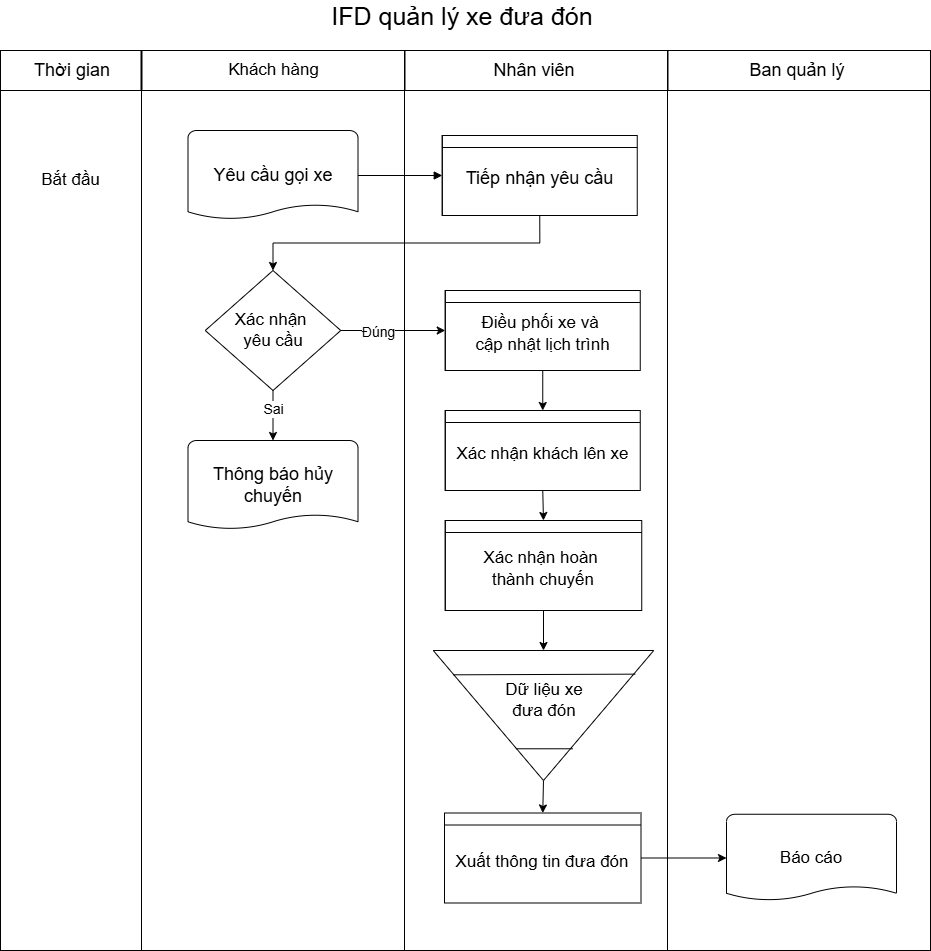

The diagram above was exported from draw.io. Its source (the exported page's mxGraphModel, read from the mxfile embedded in the PNG):
<mxGraphModel dx="1927" dy="1230" grid="1" gridSize="10" guides="1" tooltips="1" connect="1" arrows="1" fold="1" page="1" pageScale="1" pageWidth="827" pageHeight="1169" math="0" shadow="0">
  <root>
    <mxCell id="0" />
    <mxCell id="1" parent="0" />
    <mxCell id="OHnPShBFsiw0UOXrE5o4-1" parent="1" style="rounded=0;whiteSpace=wrap;html=1;fontSize=17;" value="" vertex="1">
      <mxGeometry height="900" width="141" x="80" y="230" as="geometry" />
    </mxCell>
    <mxCell id="OHnPShBFsiw0UOXrE5o4-2" parent="1" style="rounded=0;whiteSpace=wrap;html=1;fontSize=17;" value="" vertex="1">
      <mxGeometry height="900" width="263" x="221" y="230" as="geometry" />
    </mxCell>
    <mxCell id="OHnPShBFsiw0UOXrE5o4-3" parent="1" style="rounded=0;whiteSpace=wrap;html=1;fontSize=17;" value="" vertex="1">
      <mxGeometry height="40" width="140.5" x="80" y="230" as="geometry" />
    </mxCell>
    <mxCell id="OHnPShBFsiw0UOXrE5o4-4" parent="1" style="rounded=0;whiteSpace=wrap;html=1;fontSize=17;" value="Khách hàng" vertex="1">
      <mxGeometry height="40" width="262.5" x="221.5" y="230" as="geometry" />
    </mxCell>
    <mxCell id="OHnPShBFsiw0UOXrE5o4-5" parent="1" style="rounded=0;whiteSpace=wrap;html=1;fontSize=17;" value="" vertex="1">
      <mxGeometry height="900" width="263" x="484" y="230" as="geometry" />
    </mxCell>
    <mxCell id="OHnPShBFsiw0UOXrE5o4-6" parent="1" style="rounded=0;whiteSpace=wrap;html=1;fontSize=17;" value="" vertex="1">
      <mxGeometry height="900" width="263" x="747" y="230" as="geometry" />
    </mxCell>
    <mxCell id="OHnPShBFsiw0UOXrE5o4-7" parent="1" style="rounded=0;whiteSpace=wrap;html=1;fontSize=17;" value="" vertex="1">
      <mxGeometry height="40" width="262.5" x="484.5" y="230" as="geometry" />
    </mxCell>
    <mxCell id="OHnPShBFsiw0UOXrE5o4-8" parent="1" style="rounded=0;whiteSpace=wrap;html=1;fontSize=17;" value="" vertex="1">
      <mxGeometry height="40" width="262.5" x="747.5" y="230" as="geometry" />
    </mxCell>
    <mxCell id="OHnPShBFsiw0UOXrE5o4-9" parent="1" style="text;html=1;align=center;verticalAlign=middle;whiteSpace=wrap;fillColor=none;strokeColor=none;fontSize=18;" value="Thời gian" vertex="1">
      <mxGeometry height="40" width="144" x="80" y="230" as="geometry" />
    </mxCell>
    <mxCell id="OHnPShBFsiw0UOXrE5o4-10" parent="1" style="text;html=1;align=center;verticalAlign=middle;whiteSpace=wrap;fillColor=none;strokeColor=none;fontSize=18;" value="Nhân viên" vertex="1">
      <mxGeometry height="40" width="259.5" x="484.5" y="230" as="geometry" />
    </mxCell>
    <mxCell id="OHnPShBFsiw0UOXrE5o4-11" parent="1" style="text;html=1;align=center;verticalAlign=middle;whiteSpace=wrap;fillColor=none;strokeColor=none;fontSize=18;" value="Ban quản lý" vertex="1">
      <mxGeometry height="40" width="266" x="744" y="230" as="geometry" />
    </mxCell>
    <mxCell id="OHnPShBFsiw0UOXrE5o4-12" parent="1" style="text;html=1;align=center;verticalAlign=middle;whiteSpace=wrap;fillColor=none;strokeColor=none;fontSize=17;" value="Bắt đầu" vertex="1">
      <mxGeometry height="25" width="85" x="107.75" y="347.5" as="geometry" />
    </mxCell>
    <mxCell id="OHnPShBFsiw0UOXrE5o4-14" parent="1" style="shape=mxgraph.flowchart.document;whiteSpace=wrap;html=1;fillColor=#FFFFFF;strokeColor=#000000;fontSize=18;" value="Yêu cầu gọi xe" vertex="1">
      <mxGeometry height="90" width="170" x="267.5" y="310" as="geometry" />
    </mxCell>
    <mxCell id="tMoMKrTYNX402oGWlaJ8-6" edge="1" parent="1" source="OHnPShBFsiw0UOXrE5o4-15" style="edgeStyle=orthogonalEdgeStyle;rounded=0;orthogonalLoop=1;jettySize=auto;html=1;exitX=0.5;exitY=1;exitDx=0;exitDy=0;entryX=0.5;entryY=0;entryDx=0;entryDy=0;" target="OHnPShBFsiw0UOXrE5o4-36">
      <mxGeometry relative="1" as="geometry" />
    </mxCell>
    <mxCell id="OHnPShBFsiw0UOXrE5o4-15" parent="1" style="shape=internalStorage;whiteSpace=wrap;html=1;dx=0;dy=12;fillColor=#FFFFFF;strokeColor=#000000;fontSize=18;spacingTop=6;" value="Tiếp nhận yêu cầu" vertex="1">
      <mxGeometry height="80" width="195" x="521.75" y="315" as="geometry" />
    </mxCell>
    <mxCell id="OHnPShBFsiw0UOXrE5o4-16" parent="1" style="shape=mxgraph.flowchart.document;whiteSpace=wrap;html=1;fillColor=#FFFFFF;strokeColor=#000000;fontSize=17;" value="Báo cáo" vertex="1">
      <mxGeometry height="87.5" width="170" x="806" y="993.75" as="geometry" />
    </mxCell>
    <mxCell id="OHnPShBFsiw0UOXrE5o4-17" edge="1" parent="1" source="OHnPShBFsiw0UOXrE5o4-14" style="endArrow=block;endFill=1;html=1;strokeColor=#000000;exitX=1;exitY=0.5;exitDx=0;exitDy=0;exitPerimeter=0;entryX=0;entryY=0.5;entryDx=0;entryDy=0;" target="OHnPShBFsiw0UOXrE5o4-15" value="">
      <mxGeometry relative="1" as="geometry" />
    </mxCell>
    <mxCell id="tMoMKrTYNX402oGWlaJ8-20" edge="1" parent="1" source="OHnPShBFsiw0UOXrE5o4-22" style="edgeStyle=orthogonalEdgeStyle;rounded=0;orthogonalLoop=1;jettySize=auto;html=1;exitX=1;exitY=0.5;exitDx=0;exitDy=0;entryX=0.5;entryY=0;entryDx=0;entryDy=0;" target="tMoMKrTYNX402oGWlaJ8-19">
      <mxGeometry relative="1" as="geometry" />
    </mxCell>
    <mxCell id="OHnPShBFsiw0UOXrE5o4-22" parent="1" style="shape=triangle;whiteSpace=wrap;html=1;direction=south;fillColor=#FFFFFF;strokeColor=#000000;" value="" vertex="1">
      <mxGeometry height="130" width="220.5" x="512.75" y="830" as="geometry" />
    </mxCell>
    <mxCell id="OHnPShBFsiw0UOXrE5o4-23" parent="1" style="text;html=1;whiteSpace=wrap;strokeColor=none;fillColor=none;align=center;verticalAlign=middle;rounded=0;fontFamily=Helvetica;fontSize=17;fontColor=default;" value="Dữ liệu xe&lt;div&gt;đưa đón&lt;/div&gt;" vertex="1">
      <mxGeometry height="60" width="120" x="564.25" y="850" as="geometry" />
    </mxCell>
    <mxCell id="OHnPShBFsiw0UOXrE5o4-24" edge="1" parent="1" source="OHnPShBFsiw0UOXrE5o4-22" style="endArrow=none;html=1;rounded=0;fontFamily=Helvetica;fontSize=12;fontColor=default;exitX=0.187;exitY=0.909;exitDx=0;exitDy=0;exitPerimeter=0;entryX=0.182;entryY=0.084;entryDx=0;entryDy=0;entryPerimeter=0;" target="OHnPShBFsiw0UOXrE5o4-22" value="">
      <mxGeometry height="50" relative="1" width="50" as="geometry">
        <mxPoint x="602.75" y="720" as="sourcePoint" />
        <mxPoint x="652.75" y="670" as="targetPoint" />
      </mxGeometry>
    </mxCell>
    <mxCell id="OHnPShBFsiw0UOXrE5o4-25" edge="1" parent="1" source="OHnPShBFsiw0UOXrE5o4-22" style="endArrow=none;html=1;rounded=0;fontFamily=Helvetica;fontSize=12;fontColor=default;exitX=0.756;exitY=0.625;exitDx=0;exitDy=0;exitPerimeter=0;entryX=0.756;entryY=0.368;entryDx=0;entryDy=0;entryPerimeter=0;" target="OHnPShBFsiw0UOXrE5o4-22" value="">
      <mxGeometry height="50" relative="1" width="50" as="geometry">
        <mxPoint x="602.75" y="720" as="sourcePoint" />
        <mxPoint x="652.75" y="930" as="targetPoint" />
      </mxGeometry>
    </mxCell>
    <mxCell id="tMoMKrTYNX402oGWlaJ8-16" edge="1" parent="1" source="OHnPShBFsiw0UOXrE5o4-27" style="edgeStyle=orthogonalEdgeStyle;rounded=0;orthogonalLoop=1;jettySize=auto;html=1;exitX=0.5;exitY=1;exitDx=0;exitDy=0;entryX=0.5;entryY=0;entryDx=0;entryDy=0;" target="tMoMKrTYNX402oGWlaJ8-13">
      <mxGeometry relative="1" as="geometry" />
    </mxCell>
    <mxCell id="OHnPShBFsiw0UOXrE5o4-27" parent="1" style="shape=internalStorage;whiteSpace=wrap;html=1;dx=0;dy=12;fillColor=#FFFFFF;strokeColor=#000000;fontSize=18;spacingTop=6;" value="&lt;span style=&quot;font-size: 17px;&quot;&gt;Xác nhận khách lên xe&lt;/span&gt;" vertex="1">
      <mxGeometry height="80" width="195" x="524.75" y="590" as="geometry" />
    </mxCell>
    <mxCell id="tMoMKrTYNX402oGWlaJ8-12" edge="1" parent="1" source="OHnPShBFsiw0UOXrE5o4-28" style="edgeStyle=orthogonalEdgeStyle;rounded=0;orthogonalLoop=1;jettySize=auto;html=1;exitX=0.5;exitY=1;exitDx=0;exitDy=0;" target="OHnPShBFsiw0UOXrE5o4-27">
      <mxGeometry relative="1" as="geometry" />
    </mxCell>
    <mxCell id="OHnPShBFsiw0UOXrE5o4-28" parent="1" style="shape=internalStorage;whiteSpace=wrap;html=1;dx=0;dy=12;fillColor=#FFFFFF;strokeColor=#000000;fontSize=18;spacingTop=6;" value="&lt;span style=&quot;font-size: 17px;&quot;&gt;Điều phối xe và&amp;nbsp;&lt;/span&gt;&lt;div&gt;&lt;span style=&quot;font-size: 17px;&quot;&gt;cập nhật lịch trình&lt;/span&gt;&lt;/div&gt;" vertex="1">
      <mxGeometry height="80" width="195" x="524.75" y="470" as="geometry" />
    </mxCell>
    <mxCell id="OHnPShBFsiw0UOXrE5o4-32" edge="1" parent="1" source="OHnPShBFsiw0UOXrE5o4-12" style="edgeStyle=orthogonalEdgeStyle;rounded=0;orthogonalLoop=1;jettySize=auto;html=1;exitX=0.5;exitY=1;exitDx=0;exitDy=0;" target="OHnPShBFsiw0UOXrE5o4-12">
      <mxGeometry relative="1" as="geometry" />
    </mxCell>
    <mxCell id="OHnPShBFsiw0UOXrE5o4-33" parent="1" style="text;html=1;whiteSpace=wrap;strokeColor=none;fillColor=none;align=center;verticalAlign=middle;rounded=0;fontSize=25;" value="IFD quản lý xe đưa đón" vertex="1">
      <mxGeometry height="30" width="440" x="322" y="180" as="geometry" />
    </mxCell>
    <mxCell id="tMoMKrTYNX402oGWlaJ8-7" edge="1" parent="1" source="OHnPShBFsiw0UOXrE5o4-36" style="edgeStyle=orthogonalEdgeStyle;rounded=0;orthogonalLoop=1;jettySize=auto;html=1;exitX=1;exitY=0.5;exitDx=0;exitDy=0;entryX=0;entryY=0.5;entryDx=0;entryDy=0;" target="OHnPShBFsiw0UOXrE5o4-28">
      <mxGeometry relative="1" as="geometry">
        <mxPoint x="524.7500000000002" y="510" as="targetPoint" />
      </mxGeometry>
    </mxCell>
    <mxCell id="tMoMKrTYNX402oGWlaJ8-8" connectable="0" parent="tMoMKrTYNX402oGWlaJ8-7" style="edgeLabel;html=1;align=center;verticalAlign=middle;resizable=0;points=[];fontSize=14;" value="Đúng" vertex="1">
      <mxGeometry relative="1" x="-0.2871" y="-1" as="geometry">
        <mxPoint as="offset" />
      </mxGeometry>
    </mxCell>
    <mxCell id="OHnPShBFsiw0UOXrE5o4-36" parent="1" style="rhombus;whiteSpace=wrap;html=1;fillColor=#FFFFFF;strokeColor=#000000;fontSize=17;" value="Xác nhận&amp;nbsp;&lt;div&gt;yêu cầu&lt;/div&gt;" vertex="1">
      <mxGeometry height="120" width="135.5" x="284.75" y="450" as="geometry" />
    </mxCell>
    <mxCell id="tMoMKrTYNX402oGWlaJ8-3" parent="1" style="shape=mxgraph.flowchart.document;whiteSpace=wrap;html=1;fillColor=#FFFFFF;strokeColor=#000000;fontSize=18;" value="Thông báo hủy chuyến" vertex="1">
      <mxGeometry height="90" width="170" x="267.5" y="620" as="geometry" />
    </mxCell>
    <mxCell id="tMoMKrTYNX402oGWlaJ8-4" edge="1" parent="1" source="OHnPShBFsiw0UOXrE5o4-36" style="edgeStyle=orthogonalEdgeStyle;rounded=0;orthogonalLoop=1;jettySize=auto;html=1;exitX=0.5;exitY=1;exitDx=0;exitDy=0;entryX=0.5;entryY=0;entryDx=0;entryDy=0;entryPerimeter=0;" target="tMoMKrTYNX402oGWlaJ8-3">
      <mxGeometry relative="1" as="geometry" />
    </mxCell>
    <mxCell id="tMoMKrTYNX402oGWlaJ8-5" connectable="0" parent="tMoMKrTYNX402oGWlaJ8-4" style="edgeLabel;html=1;align=center;verticalAlign=middle;resizable=0;points=[];fontSize=14;" value="Sai" vertex="1">
      <mxGeometry relative="1" x="-0.2654" as="geometry">
        <mxPoint as="offset" />
      </mxGeometry>
    </mxCell>
    <mxCell id="tMoMKrTYNX402oGWlaJ8-17" edge="1" parent="1" source="tMoMKrTYNX402oGWlaJ8-13" style="edgeStyle=orthogonalEdgeStyle;rounded=0;orthogonalLoop=1;jettySize=auto;html=1;exitX=0.5;exitY=1;exitDx=0;exitDy=0;entryX=0;entryY=0.5;entryDx=0;entryDy=0;" target="OHnPShBFsiw0UOXrE5o4-22">
      <mxGeometry relative="1" as="geometry" />
    </mxCell>
    <mxCell id="tMoMKrTYNX402oGWlaJ8-13" parent="1" style="shape=internalStorage;whiteSpace=wrap;html=1;dx=0;dy=12;fillColor=#FFFFFF;strokeColor=#000000;fontSize=18;spacingTop=6;" value="&lt;span style=&quot;font-size: 17px;&quot;&gt;Xác nhận hoàn&amp;nbsp;&lt;/span&gt;&lt;div&gt;&lt;span style=&quot;font-size: 17px;&quot;&gt;thành chuyến&lt;/span&gt;&lt;/div&gt;" vertex="1">
      <mxGeometry height="90" width="196.5" x="524.75" y="700" as="geometry" />
    </mxCell>
    <mxCell id="tMoMKrTYNX402oGWlaJ8-14" edge="1" parent="1" style="endArrow=none;html=1;rounded=0;exitX=0;exitY=0.75;exitDx=0;exitDy=0;" value="">
      <mxGeometry height="50" relative="1" width="50" as="geometry">
        <mxPoint x="525" y="790" as="sourcePoint" />
        <mxPoint x="720" y="790" as="targetPoint" />
      </mxGeometry>
    </mxCell>
    <mxCell id="tMoMKrTYNX402oGWlaJ8-19" parent="1" style="shape=internalStorage;whiteSpace=wrap;html=1;dx=0;dy=12;fillColor=#FFFFFF;strokeColor=#000000;fontSize=18;spacingTop=6;" value="&lt;span style=&quot;font-size: 17px;&quot;&gt;Xuất thông tin đưa đón&lt;/span&gt;" vertex="1">
      <mxGeometry height="90" width="196.5" x="524" y="992.5" as="geometry" />
    </mxCell>
    <mxCell id="tMoMKrTYNX402oGWlaJ8-21" edge="1" parent="1" source="tMoMKrTYNX402oGWlaJ8-19" style="edgeStyle=orthogonalEdgeStyle;rounded=0;orthogonalLoop=1;jettySize=auto;html=1;exitX=1;exitY=0.5;exitDx=0;exitDy=0;entryX=0;entryY=0.5;entryDx=0;entryDy=0;entryPerimeter=0;" target="OHnPShBFsiw0UOXrE5o4-16">
      <mxGeometry relative="1" as="geometry" />
    </mxCell>
  </root>
</mxGraphModel>